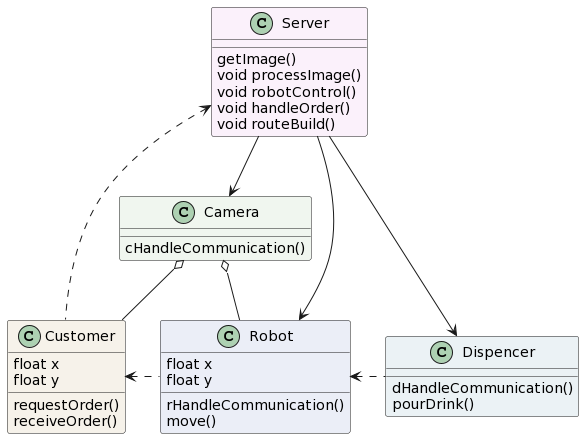

The diagram above was rendered by PlantUML. Its source (embedded in the PNG):
@startuml
class Server #FBF1FB{
   {method} getImage()
   {method} void processImage()
   {method} void robotControl()
   {method} void handleOrder()
   {method} void routeBuild()
}

class Robot #EBEEF7{
   {field} float x
   {field} float y
   {method} rHandleCommunication()
   {method} move()
}

class Camera #F0F6EF{
   {method} cHandleCommunication()
}

class Dispencer #EBF2F5{
   {method} dHandleCommunication()
   {method} pourDrink()
}

class Customer #F6F2EA{
   {field} float x
   {field} float y
   {method} requestOrder()
   {method} receiveOrder()
}

Customer .up.> Server
Server -down-> Robot
Server -down-> Dispencer
Robot -up-o Camera
Customer -up-o Camera
Camera <-up- Server
Dispencer .left.> Robot
Robot .left.> Customer
@enduml